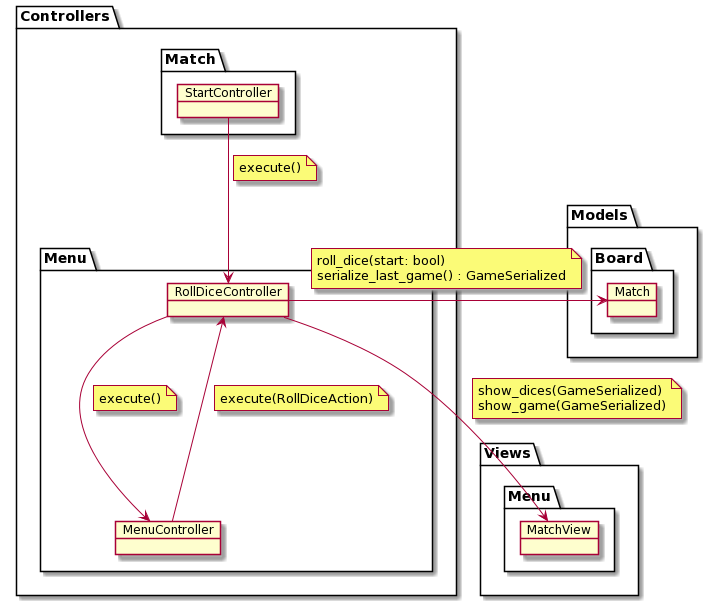

The diagram above was rendered by PlantUML. Its source (embedded in the PNG):
@startuml
package Views {
    package Menu as ViewsMenu {
        object MatchView
    }
}

package Models {
    package Board3 as "Board" {
        object Match
    }
}

package Controllers {
    package "Match" as MatchController {
        object StartController


    }

    package Menu {
        object MenuController
        object RollDiceController

        RollDiceController --> MenuController
        note on link
            execute()
        end note

        MenuController --> RollDiceController
        note on link
            execute(RollDiceAction)
        end note
    }

    StartController --> RollDiceController
    note on link
        execute()
    end note
}

RollDiceController -right-> Match
note on link
    roll_dice(start: bool)
    serialize_last_game() : GameSerialized
end note

RollDiceController --> MatchView
note on link
    show_dices(GameSerialized)
    show_game(GameSerialized)
end note
@enduml